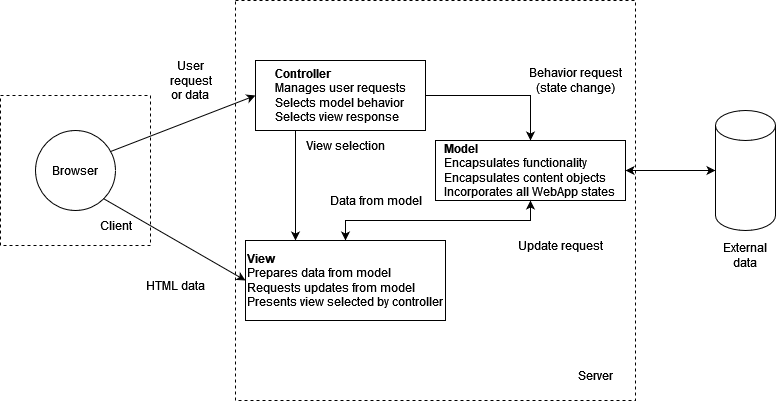

The diagram above was exported from draw.io. Its source (the exported page's mxGraphModel, read from the mxfile embedded in the PNG):
<mxGraphModel dx="1434" dy="754" grid="1" gridSize="10" guides="1" tooltips="1" connect="1" arrows="1" fold="1" page="1" pageScale="1" pageWidth="850" pageHeight="1100" math="0" shadow="0">
  <root>
    <mxCell id="0" />
    <mxCell id="1" parent="0" />
    <mxCell id="al5K2Df_IEpwaF36afTd-1" value="Browser" style="ellipse;whiteSpace=wrap;html=1;aspect=fixed;" parent="1" vertex="1">
      <mxGeometry x="73" y="320" width="80" height="80" as="geometry" />
    </mxCell>
    <mxCell id="al5K2Df_IEpwaF36afTd-11" style="edgeStyle=orthogonalEdgeStyle;rounded=0;orthogonalLoop=1;jettySize=auto;html=1;" parent="1" source="al5K2Df_IEpwaF36afTd-2" target="al5K2Df_IEpwaF36afTd-3" edge="1">
      <mxGeometry relative="1" as="geometry" />
    </mxCell>
    <mxCell id="al5K2Df_IEpwaF36afTd-12" style="edgeStyle=orthogonalEdgeStyle;rounded=0;orthogonalLoop=1;jettySize=auto;html=1;" parent="1" source="al5K2Df_IEpwaF36afTd-2" target="al5K2Df_IEpwaF36afTd-4" edge="1">
      <mxGeometry relative="1" as="geometry">
        <Array as="points">
          <mxPoint x="333" y="380" />
          <mxPoint x="333" y="380" />
        </Array>
      </mxGeometry>
    </mxCell>
    <mxCell id="al5K2Df_IEpwaF36afTd-2" value="&lt;div align=&quot;left&quot;&gt;&lt;b&gt;Controller&lt;/b&gt;&lt;/div&gt;&lt;div align=&quot;left&quot;&gt;Manages user requests&lt;/div&gt;&lt;div align=&quot;left&quot;&gt;Selects model behavior&lt;/div&gt;&lt;div align=&quot;left&quot;&gt;Selects view response&lt;br&gt;&lt;/div&gt;" style="rounded=0;whiteSpace=wrap;html=1;" parent="1" vertex="1">
      <mxGeometry x="293" y="250" width="170" height="70" as="geometry" />
    </mxCell>
    <mxCell id="al5K2Df_IEpwaF36afTd-13" style="edgeStyle=orthogonalEdgeStyle;rounded=0;orthogonalLoop=1;jettySize=auto;html=1;" parent="1" source="al5K2Df_IEpwaF36afTd-3" target="al5K2Df_IEpwaF36afTd-4" edge="1">
      <mxGeometry relative="1" as="geometry" />
    </mxCell>
    <mxCell id="al5K2Df_IEpwaF36afTd-3" value="&lt;div align=&quot;left&quot;&gt;&lt;b&gt;Model&lt;/b&gt;&lt;/div&gt;&lt;div align=&quot;left&quot;&gt;Encapsulates functionality&lt;/div&gt;&lt;div align=&quot;left&quot;&gt;Encapsulates content objects&lt;/div&gt;&lt;div align=&quot;left&quot;&gt;Incorporates all WebApp states&lt;br&gt;&lt;/div&gt;" style="rounded=0;whiteSpace=wrap;html=1;" parent="1" vertex="1">
      <mxGeometry x="473" y="330" width="190" height="60" as="geometry" />
    </mxCell>
    <mxCell id="al5K2Df_IEpwaF36afTd-14" style="edgeStyle=orthogonalEdgeStyle;rounded=0;orthogonalLoop=1;jettySize=auto;html=1;" parent="1" source="al5K2Df_IEpwaF36afTd-4" target="al5K2Df_IEpwaF36afTd-3" edge="1">
      <mxGeometry relative="1" as="geometry" />
    </mxCell>
    <mxCell id="al5K2Df_IEpwaF36afTd-4" value="&lt;div align=&quot;left&quot;&gt;&lt;b&gt;View&lt;/b&gt;&lt;/div&gt;&lt;div align=&quot;left&quot;&gt;Prepares data from model&lt;/div&gt;&lt;div align=&quot;left&quot;&gt;Requests updates from model&lt;/div&gt;&lt;div align=&quot;left&quot;&gt;Presents view selected by controller&lt;br&gt;&lt;/div&gt;" style="rounded=0;whiteSpace=wrap;html=1;" parent="1" vertex="1">
      <mxGeometry x="283" y="430" width="200" height="80" as="geometry" />
    </mxCell>
    <mxCell id="al5K2Df_IEpwaF36afTd-5" value="" style="whiteSpace=wrap;html=1;aspect=fixed;fillColor=none;dashed=1;" parent="1" vertex="1">
      <mxGeometry x="38" y="285" width="150" height="150" as="geometry" />
    </mxCell>
    <mxCell id="al5K2Df_IEpwaF36afTd-6" value="" style="whiteSpace=wrap;html=1;aspect=fixed;fillColor=none;dashed=1;" parent="1" vertex="1">
      <mxGeometry x="273" y="190" width="400" height="400" as="geometry" />
    </mxCell>
    <mxCell id="al5K2Df_IEpwaF36afTd-9" value="" style="endArrow=classic;html=1;rounded=0;entryX=0;entryY=0.5;entryDx=0;entryDy=0;exitX=0.938;exitY=0.263;exitDx=0;exitDy=0;exitPerimeter=0;" parent="1" source="al5K2Df_IEpwaF36afTd-1" target="al5K2Df_IEpwaF36afTd-2" edge="1">
      <mxGeometry width="50" height="50" relative="1" as="geometry">
        <mxPoint x="193" y="350" as="sourcePoint" />
        <mxPoint x="243" y="300" as="targetPoint" />
      </mxGeometry>
    </mxCell>
    <mxCell id="al5K2Df_IEpwaF36afTd-10" value="" style="endArrow=classic;html=1;rounded=0;entryX=0;entryY=0.5;entryDx=0;entryDy=0;exitX=1;exitY=1;exitDx=0;exitDy=0;" parent="1" source="al5K2Df_IEpwaF36afTd-1" target="al5K2Df_IEpwaF36afTd-4" edge="1">
      <mxGeometry width="50" height="50" relative="1" as="geometry">
        <mxPoint x="203" y="410" as="sourcePoint" />
        <mxPoint x="303" y="340" as="targetPoint" />
      </mxGeometry>
    </mxCell>
    <mxCell id="al5K2Df_IEpwaF36afTd-15" value="View selection" style="text;html=1;align=center;verticalAlign=middle;resizable=0;points=[];autosize=1;strokeColor=none;fillColor=none;" parent="1" vertex="1">
      <mxGeometry x="333" y="320" width="100" height="30" as="geometry" />
    </mxCell>
    <mxCell id="al5K2Df_IEpwaF36afTd-16" value="Data from model" style="text;html=1;align=center;verticalAlign=middle;resizable=0;points=[];autosize=1;strokeColor=none;fillColor=none;" parent="1" vertex="1">
      <mxGeometry x="353" y="375" width="120" height="30" as="geometry" />
    </mxCell>
    <mxCell id="al5K2Df_IEpwaF36afTd-17" value="&lt;div&gt;Behavior request&lt;/div&gt;&lt;div&gt;(state change)&lt;br&gt;&lt;/div&gt;" style="text;html=1;align=center;verticalAlign=middle;resizable=0;points=[];autosize=1;strokeColor=none;fillColor=none;" parent="1" vertex="1">
      <mxGeometry x="553" y="250" width="120" height="40" as="geometry" />
    </mxCell>
    <mxCell id="al5K2Df_IEpwaF36afTd-18" value="Update request" style="text;html=1;align=center;verticalAlign=middle;resizable=0;points=[];autosize=1;strokeColor=none;fillColor=none;" parent="1" vertex="1">
      <mxGeometry x="543" y="420" width="110" height="30" as="geometry" />
    </mxCell>
    <mxCell id="al5K2Df_IEpwaF36afTd-19" value="Client" style="text;html=1;align=center;verticalAlign=middle;resizable=0;points=[];autosize=1;strokeColor=none;fillColor=none;" parent="1" vertex="1">
      <mxGeometry x="123" y="400" width="60" height="30" as="geometry" />
    </mxCell>
    <mxCell id="al5K2Df_IEpwaF36afTd-21" value="HTML data" style="text;html=1;align=center;verticalAlign=middle;resizable=0;points=[];autosize=1;strokeColor=none;fillColor=none;" parent="1" vertex="1">
      <mxGeometry x="173" y="460" width="80" height="30" as="geometry" />
    </mxCell>
    <mxCell id="al5K2Df_IEpwaF36afTd-22" value="&lt;div&gt;User&lt;/div&gt;&lt;div&gt;request&lt;/div&gt;&lt;div&gt;or data&lt;br&gt;&lt;/div&gt;" style="text;html=1;align=center;verticalAlign=middle;resizable=0;points=[];autosize=1;strokeColor=none;fillColor=none;" parent="1" vertex="1">
      <mxGeometry x="193" y="240" width="70" height="60" as="geometry" />
    </mxCell>
    <mxCell id="al5K2Df_IEpwaF36afTd-25" style="edgeStyle=orthogonalEdgeStyle;rounded=0;orthogonalLoop=1;jettySize=auto;html=1;entryX=1;entryY=0.5;entryDx=0;entryDy=0;startArrow=classic;startFill=1;" parent="1" source="al5K2Df_IEpwaF36afTd-23" target="al5K2Df_IEpwaF36afTd-3" edge="1">
      <mxGeometry relative="1" as="geometry" />
    </mxCell>
    <mxCell id="al5K2Df_IEpwaF36afTd-23" value="" style="shape=cylinder3;whiteSpace=wrap;html=1;boundedLbl=1;backgroundOutline=1;size=15;" parent="1" vertex="1">
      <mxGeometry x="753" y="300" width="60" height="120" as="geometry" />
    </mxCell>
    <mxCell id="al5K2Df_IEpwaF36afTd-24" value="External data" style="text;html=1;strokeColor=none;fillColor=none;align=center;verticalAlign=middle;whiteSpace=wrap;rounded=0;" parent="1" vertex="1">
      <mxGeometry x="753" y="430" width="60" height="30" as="geometry" />
    </mxCell>
    <mxCell id="al5K2Df_IEpwaF36afTd-26" value="Server" style="text;html=1;align=center;verticalAlign=middle;resizable=0;points=[];autosize=1;strokeColor=none;fillColor=none;" parent="1" vertex="1">
      <mxGeometry x="603" y="550" width="60" height="30" as="geometry" />
    </mxCell>
  </root>
</mxGraphModel>